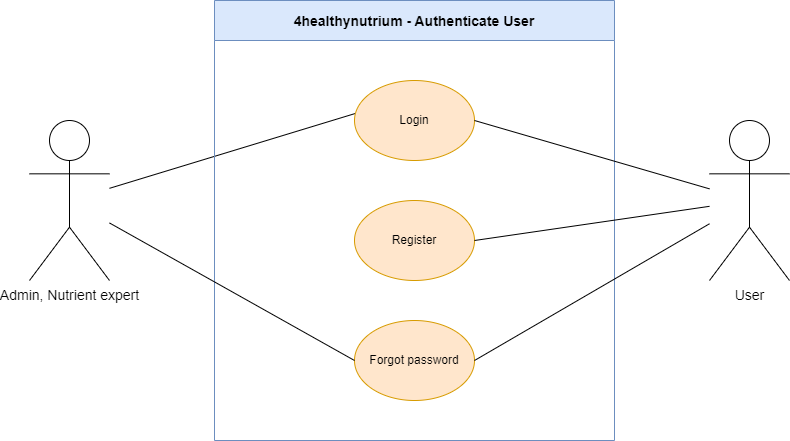

The diagram above was exported from draw.io. Its source (the exported page's mxGraphModel, read from the mxfile embedded in the PNG):
<mxGraphModel dx="1037" dy="579" grid="1" gridSize="10" guides="1" tooltips="1" connect="1" arrows="1" fold="1" page="1" pageScale="1" pageWidth="850" pageHeight="1100" math="0" shadow="0">
  <root>
    <mxCell id="0" />
    <mxCell id="1" parent="0" />
    <mxCell id="7AfTvhlUwoahyBYV7iyq-2" value="&lt;font style=&quot;font-size: 14px;&quot;&gt;Admin, Nutrient expert&lt;/font&gt;" style="shape=umlActor;verticalLabelPosition=bottom;verticalAlign=top;html=1;outlineConnect=0;" vertex="1" parent="1">
      <mxGeometry x="40" y="360" width="80" height="160" as="geometry" />
    </mxCell>
    <mxCell id="7AfTvhlUwoahyBYV7iyq-7" value="" style="endArrow=none;html=1;rounded=0;entryX=0.005;entryY=0.413;entryDx=0;entryDy=0;entryPerimeter=0;" edge="1" parent="1" source="7AfTvhlUwoahyBYV7iyq-2" target="7AfTvhlUwoahyBYV7iyq-6">
      <mxGeometry width="50" height="50" relative="1" as="geometry">
        <mxPoint x="120" y="653.3271560940841" as="sourcePoint" />
        <mxPoint x="280" y="560" as="targetPoint" />
      </mxGeometry>
    </mxCell>
    <mxCell id="qBQg-up89ADeuBuYQi6F-1" value="4healthynutrium - Authenticate User" style="swimlane;startSize=40;fillColor=#dae8fc;strokeColor=#6c8ebf;fontStyle=1;fontSize=14;" vertex="1" parent="1">
      <mxGeometry x="225" y="240" width="400" height="440" as="geometry" />
    </mxCell>
    <mxCell id="7AfTvhlUwoahyBYV7iyq-6" value="Login" style="ellipse;whiteSpace=wrap;html=1;fillColor=#ffe6cc;strokeColor=#d79b00;" vertex="1" parent="qBQg-up89ADeuBuYQi6F-1">
      <mxGeometry x="140" y="80" width="120" height="80" as="geometry" />
    </mxCell>
    <mxCell id="qBQg-up89ADeuBuYQi6F-2" value="Register" style="ellipse;whiteSpace=wrap;html=1;fillColor=#ffe6cc;strokeColor=#d79b00;" vertex="1" parent="qBQg-up89ADeuBuYQi6F-1">
      <mxGeometry x="140" y="200" width="120" height="80" as="geometry" />
    </mxCell>
    <mxCell id="qBQg-up89ADeuBuYQi6F-3" value="Forgot password" style="ellipse;whiteSpace=wrap;html=1;fillColor=#ffe6cc;strokeColor=#d79b00;" vertex="1" parent="qBQg-up89ADeuBuYQi6F-1">
      <mxGeometry x="140" y="320" width="120" height="80" as="geometry" />
    </mxCell>
    <mxCell id="qBQg-up89ADeuBuYQi6F-5" value="" style="endArrow=none;html=1;rounded=0;entryX=0;entryY=0.5;entryDx=0;entryDy=0;" edge="1" parent="1" source="7AfTvhlUwoahyBYV7iyq-2" target="qBQg-up89ADeuBuYQi6F-3">
      <mxGeometry width="50" height="50" relative="1" as="geometry">
        <mxPoint x="210" y="580" as="sourcePoint" />
        <mxPoint x="260" y="530" as="targetPoint" />
      </mxGeometry>
    </mxCell>
    <mxCell id="g5xZh-ML1U35Cub5hNi--1" value="&lt;font style=&quot;font-size: 14px;&quot;&gt;User&lt;/font&gt;" style="shape=umlActor;verticalLabelPosition=bottom;verticalAlign=top;html=1;outlineConnect=0;" vertex="1" parent="1">
      <mxGeometry x="720" y="360" width="80" height="160" as="geometry" />
    </mxCell>
    <mxCell id="g5xZh-ML1U35Cub5hNi--2" value="" style="endArrow=none;html=1;rounded=0;exitX=1;exitY=0.5;exitDx=0;exitDy=0;" edge="1" parent="1" source="7AfTvhlUwoahyBYV7iyq-6" target="g5xZh-ML1U35Cub5hNi--1">
      <mxGeometry width="50" height="50" relative="1" as="geometry">
        <mxPoint x="610" y="440" as="sourcePoint" />
        <mxPoint x="660" y="390" as="targetPoint" />
      </mxGeometry>
    </mxCell>
    <mxCell id="g5xZh-ML1U35Cub5hNi--3" value="" style="endArrow=none;html=1;rounded=0;exitX=1;exitY=0.5;exitDx=0;exitDy=0;" edge="1" parent="1" source="qBQg-up89ADeuBuYQi6F-2" target="g5xZh-ML1U35Cub5hNi--1">
      <mxGeometry width="50" height="50" relative="1" as="geometry">
        <mxPoint x="480" y="370" as="sourcePoint" />
        <mxPoint x="730" y="438.9655172413793" as="targetPoint" />
      </mxGeometry>
    </mxCell>
    <mxCell id="g5xZh-ML1U35Cub5hNi--4" value="" style="endArrow=none;html=1;rounded=0;exitX=1;exitY=0.5;exitDx=0;exitDy=0;" edge="1" parent="1" source="qBQg-up89ADeuBuYQi6F-3" target="g5xZh-ML1U35Cub5hNi--1">
      <mxGeometry width="50" height="50" relative="1" as="geometry">
        <mxPoint x="480" y="490" as="sourcePoint" />
        <mxPoint x="730" y="455.51724137931024" as="targetPoint" />
      </mxGeometry>
    </mxCell>
  </root>
</mxGraphModel>